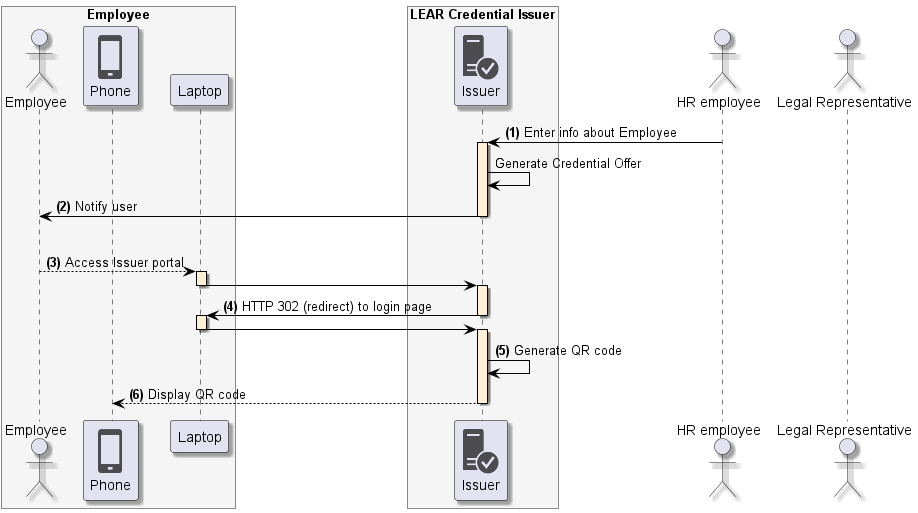

The diagram above was rendered by PlantUML. Its source (embedded in the PNG):
@startuml
skinparam shadowing true
skinparam ParticipantBorderColor black
skinparam arrowcolor black
skinparam SequenceLifeLineBorderColor black
skinparam SequenceLifeLineBackgroundColor PapayaWhip
!include <tupadr3/common>
!include <office/Servers/database_server>
!include <office/Servers/application_server>
!include <office/Concepts/firewall_orange>
!include <office/Clouds/cloud_disaster_red>
!include <office/Devices/cell_phone_generic>
!include <office/Devices/device_laptop>
!include <office/Security/trusted_application_server>
!include <office/Users/user>

box "Employee" #WhiteSmoke
    actor "Employee" as user
    participant "<$cell_phone_generic>\nPhone" as wallet
    participant "Laptop" as laptop
end box

box "LEAR Credential Issuer" #WhiteSmoke
    participant "<$trusted_application_server>\nIssuer" as issuer
end box

actor "HR employee" as hr
actor "Legal Representative" as representative

hr -> issuer++: **(1)** Enter info about Employee
issuer -> issuer: Generate Credential Offer
issuer -> user--: **(2)** Notify user
|||
user --> laptop++:  **(3)** Access Issuer portal
laptop -> issuer--++:
issuer -> laptop--++: **(4)** HTTP 302 (redirect) to login page
laptop -> issuer--++

issuer -> issuer: **(5)** Generate QR code
issuer --> wallet --: **(6)** Display QR code
@enduml